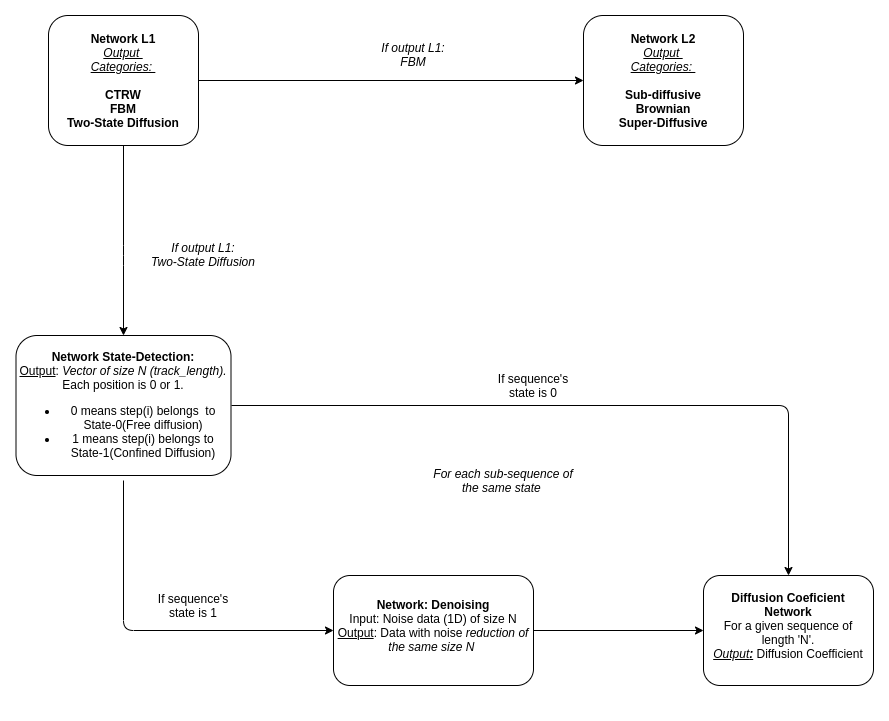

The diagram above was exported from draw.io. Its source (the exported page's mxGraphModel, read from the mxfile embedded in the PNG):
<mxGraphModel dx="903" dy="473" grid="1" gridSize="10" guides="1" tooltips="1" connect="1" arrows="1" fold="1" page="1" pageScale="1" pageWidth="4681" pageHeight="3300" math="0" shadow="0">
  <root>
    <mxCell id="0" />
    <mxCell id="1" parent="0" />
    <mxCell id="JcHRGGVEIwgrX0foLeaQ-6" value="" style="rounded=1;whiteSpace=wrap;html=1;" parent="1" vertex="1">
      <mxGeometry x="480" y="710" width="200" height="110" as="geometry" />
    </mxCell>
    <mxCell id="DAA6YdT1Aa8l71NmM0QL-2" value="" style="rounded=1;whiteSpace=wrap;html=1;" parent="1" vertex="1">
      <mxGeometry x="195" y="150" width="150" height="130" as="geometry" />
    </mxCell>
    <mxCell id="DAA6YdT1Aa8l71NmM0QL-3" value="&lt;b&gt;Network L1&lt;/b&gt;&lt;br&gt;&lt;i&gt;&lt;u&gt;Output &lt;br&gt;Categories: &lt;br&gt;&lt;/u&gt;&lt;/i&gt;&lt;br&gt;&lt;b&gt;CTRW&lt;br&gt;FBM&lt;br&gt;Two-State Diffusion&lt;/b&gt;" style="text;html=1;strokeColor=none;fillColor=none;align=center;verticalAlign=middle;whiteSpace=wrap;rounded=0;" parent="1" vertex="1">
      <mxGeometry x="200" y="177.5" width="140" height="75" as="geometry" />
    </mxCell>
    <mxCell id="DAA6YdT1Aa8l71NmM0QL-7" value="&lt;i&gt;If output L1:&lt;br&gt;FBM&lt;/i&gt;" style="text;html=1;strokeColor=none;fillColor=none;align=center;verticalAlign=middle;whiteSpace=wrap;rounded=0;" parent="1" vertex="1">
      <mxGeometry x="460" y="160" width="200" height="57.5" as="geometry" />
    </mxCell>
    <mxCell id="DAA6YdT1Aa8l71NmM0QL-11" value="&lt;i&gt;If output L1:&lt;br&gt;Two-State Diffusion&lt;/i&gt;" style="text;html=1;strokeColor=none;fillColor=none;align=center;verticalAlign=middle;whiteSpace=wrap;rounded=0;" parent="1" vertex="1">
      <mxGeometry x="250" y="360" width="200" height="57.5" as="geometry" />
    </mxCell>
    <mxCell id="DAA6YdT1Aa8l71NmM0QL-13" value="" style="rounded=1;whiteSpace=wrap;html=1;" parent="1" vertex="1">
      <mxGeometry x="162.5" y="470" width="215" height="140" as="geometry" />
    </mxCell>
    <mxCell id="DAA6YdT1Aa8l71NmM0QL-14" value="&lt;b&gt;Network State-Detection:&lt;/b&gt;&lt;br&gt;&lt;u&gt;Output&lt;/u&gt;: &lt;i&gt;Vector of size N (track_length).&lt;/i&gt;&lt;br&gt;Each position is 0 or 1.&lt;br&gt;&lt;ul&gt;&lt;li&gt;0 means step(i) belongs&amp;nbsp; to State-0(Free diffusion)&lt;/li&gt;&lt;li&gt;1 means step(i) belongs to State-1(Confined Diffusion)&lt;/li&gt;&lt;/ul&gt;" style="text;html=1;strokeColor=none;fillColor=none;align=center;verticalAlign=middle;whiteSpace=wrap;rounded=0;" parent="1" vertex="1">
      <mxGeometry x="165" y="475" width="210" height="140" as="geometry" />
    </mxCell>
    <mxCell id="DAA6YdT1Aa8l71NmM0QL-15" value="" style="endArrow=classic;html=1;entryX=0.5;entryY=0;entryDx=0;entryDy=0;" parent="1" target="DAA6YdT1Aa8l71NmM0QL-16" edge="1">
      <mxGeometry width="50" height="50" relative="1" as="geometry">
        <mxPoint x="378" y="540" as="sourcePoint" />
        <mxPoint x="880" y="545" as="targetPoint" />
        <Array as="points">
          <mxPoint x="935" y="540" />
        </Array>
      </mxGeometry>
    </mxCell>
    <mxCell id="DAA6YdT1Aa8l71NmM0QL-16" value="" style="rounded=1;whiteSpace=wrap;html=1;" parent="1" vertex="1">
      <mxGeometry x="850" y="710" width="170" height="110" as="geometry" />
    </mxCell>
    <mxCell id="DAA6YdT1Aa8l71NmM0QL-17" value="&lt;b&gt;Diffusion Coeficient Network&lt;/b&gt;&lt;br&gt;For a given sequence of length 'N'.&lt;br&gt;&lt;i&gt;&lt;u&gt;Output&lt;b&gt;:&lt;/b&gt;&lt;/u&gt;&lt;/i&gt; Diffusion Coefficient" style="text;html=1;strokeColor=none;fillColor=none;align=center;verticalAlign=middle;whiteSpace=wrap;rounded=0;" parent="1" vertex="1">
      <mxGeometry x="855" y="680" width="160" height="160" as="geometry" />
    </mxCell>
    <mxCell id="DAA6YdT1Aa8l71NmM0QL-18" value="&lt;i&gt;For each sub-sequence of the same state&amp;nbsp;&lt;/i&gt;" style="text;html=1;strokeColor=none;fillColor=none;align=center;verticalAlign=middle;whiteSpace=wrap;rounded=0;" parent="1" vertex="1">
      <mxGeometry x="570" y="560" width="160" height="110" as="geometry" />
    </mxCell>
    <mxCell id="JcHRGGVEIwgrX0foLeaQ-1" value="If sequence's state is 0" style="text;html=1;strokeColor=none;fillColor=none;align=center;verticalAlign=middle;whiteSpace=wrap;rounded=0;" parent="1" vertex="1">
      <mxGeometry x="630" y="510" width="100" height="20" as="geometry" />
    </mxCell>
    <mxCell id="JcHRGGVEIwgrX0foLeaQ-2" value="If sequence's state is 1" style="text;html=1;strokeColor=none;fillColor=none;align=center;verticalAlign=middle;whiteSpace=wrap;rounded=0;" parent="1" vertex="1">
      <mxGeometry x="290" y="730" width="100" height="20" as="geometry" />
    </mxCell>
    <mxCell id="JcHRGGVEIwgrX0foLeaQ-3" value="" style="endArrow=classic;html=1;exitX=0.5;exitY=1;exitDx=0;exitDy=0;entryX=0;entryY=0.5;entryDx=0;entryDy=0;" parent="1" source="DAA6YdT1Aa8l71NmM0QL-14" target="JcHRGGVEIwgrX0foLeaQ-6" edge="1">
      <mxGeometry width="50" height="50" relative="1" as="geometry">
        <mxPoint x="470" y="850" as="sourcePoint" />
        <mxPoint x="260" y="780" as="targetPoint" />
        <Array as="points">
          <mxPoint x="270" y="765" />
        </Array>
      </mxGeometry>
    </mxCell>
    <mxCell id="JcHRGGVEIwgrX0foLeaQ-9" value="&lt;b&gt;Network: Denoising&lt;br&gt;&lt;/b&gt;Input: Noise data (1D) of size N&lt;br&gt;&lt;u&gt;Output&lt;/u&gt;: Data with noise&lt;i&gt;&amp;nbsp;reduction of the same size N&amp;nbsp;&lt;/i&gt;" style="text;html=1;strokeColor=none;fillColor=none;align=center;verticalAlign=middle;whiteSpace=wrap;rounded=0;" parent="1" vertex="1">
      <mxGeometry x="481.25" y="690" width="197.5" height="140" as="geometry" />
    </mxCell>
    <mxCell id="JcHRGGVEIwgrX0foLeaQ-10" value="" style="endArrow=classic;html=1;" parent="1" source="JcHRGGVEIwgrX0foLeaQ-6" edge="1">
      <mxGeometry width="50" height="50" relative="1" as="geometry">
        <mxPoint x="540" y="710" as="sourcePoint" />
        <mxPoint x="850" y="765" as="targetPoint" />
      </mxGeometry>
    </mxCell>
    <mxCell id="JcHRGGVEIwgrX0foLeaQ-12" value="" style="endArrow=classic;html=1;exitX=0.5;exitY=1;exitDx=0;exitDy=0;entryX=0.5;entryY=0;entryDx=0;entryDy=0;" parent="1" source="DAA6YdT1Aa8l71NmM0QL-2" target="DAA6YdT1Aa8l71NmM0QL-13" edge="1">
      <mxGeometry width="50" height="50" relative="1" as="geometry">
        <mxPoint x="540" y="610" as="sourcePoint" />
        <mxPoint x="590" y="390" as="targetPoint" />
        <Array as="points">
          <mxPoint x="270" y="390" />
        </Array>
      </mxGeometry>
    </mxCell>
    <mxCell id="JcHRGGVEIwgrX0foLeaQ-13" value="" style="endArrow=classic;html=1;exitX=1;exitY=0.5;exitDx=0;exitDy=0;entryX=0;entryY=0.5;entryDx=0;entryDy=0;" parent="1" source="DAA6YdT1Aa8l71NmM0QL-2" edge="1">
      <mxGeometry width="50" height="50" relative="1" as="geometry">
        <mxPoint x="540" y="500" as="sourcePoint" />
        <mxPoint x="730" y="215" as="targetPoint" />
      </mxGeometry>
    </mxCell>
    <mxCell id="f45qs7-djbC5hf57tzS4-2" value="" style="rounded=1;whiteSpace=wrap;html=1;" vertex="1" parent="1">
      <mxGeometry x="730" y="150" width="160" height="130" as="geometry" />
    </mxCell>
    <mxCell id="DAA6YdT1Aa8l71NmM0QL-9" value="&lt;b&gt;Network L2&lt;/b&gt;&lt;br&gt;&lt;i&gt;&lt;u&gt;Output &lt;br&gt;Categories: &lt;br&gt;&lt;/u&gt;&lt;/i&gt;&lt;br&gt;&lt;b&gt;Sub-diffusive&lt;br&gt;Brownian&lt;br&gt;Super-Diffusive&lt;br&gt;&lt;/b&gt;" style="text;html=1;strokeColor=none;fillColor=none;align=center;verticalAlign=middle;whiteSpace=wrap;rounded=0;" parent="1" vertex="1">
      <mxGeometry x="740" y="177.5" width="140" height="75" as="geometry" />
    </mxCell>
  </root>
</mxGraphModel>